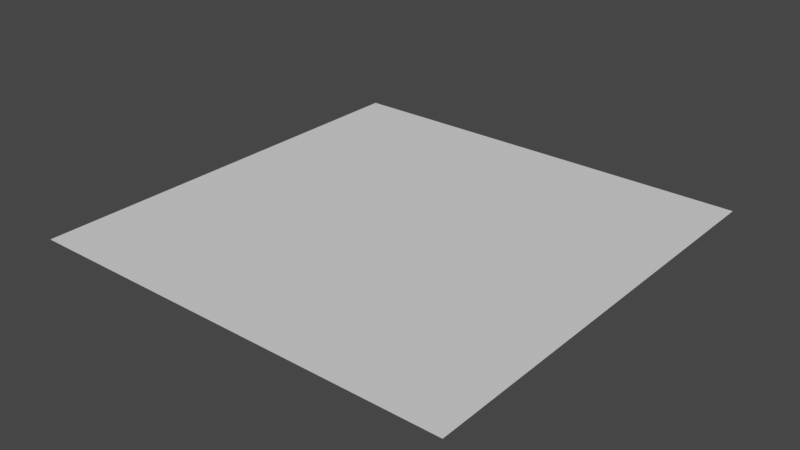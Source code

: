 # Source: quad.blend  (saved by Blender 3.3.6; exported with 4.5.12 LTS)
import bpy
from mathutils import Matrix  # noqa: F401  (used for matrix-valued properties, if any)

bpy.ops.wm.read_factory_settings(use_empty=True)
scene = bpy.context.scene
scene.name = 'Scene'

# ---- collections
col_collection = bpy.data.collections.new('Collection'); scene.collection.children.link(col_collection)

# ---- world
world_world = bpy.data.worlds.new('World'); scene.world = world_world
world_world.use_nodes = True; world_world.node_tree.nodes.clear()
_N = world_world.node_tree.nodes; _L = world_world.node_tree.links
n0 = _N.new('ShaderNodeOutputWorld'); n0.name = 'World Output'; n0.location = (300, 300)
n1 = _N.new('ShaderNodeBackground'); n1.name = 'Background'; n1.location = (10, 300)
n1.inputs[0].default_value = (0.05088, 0.05088, 0.05088, 1.0)
_L.new(n1.outputs[0], n0.inputs[0])
n0.is_active_output = True
world_world.color = (0.05088, 0.05088, 0.05088)
world_world.use_sun_shadow = False
world_world.sun_shadow_jitter_overblur = 0.0

# ---- meshes
me_plane_001 = bpy.data.meshes.new('Plane.001')
me_plane_001.from_pydata([(-0.5, -0.5, 0.0), (0.5, -0.5, 0.0), (-0.5, 0.5, 0.0), (0.5, 0.5, 0.0)], [], [(0, 1, 3, 2)])
_uv = me_plane_001.uv_layers.new(name='UVMap')
_uv.uv.foreach_set('vector', [0.0, 0.0, 1.0, 0.0, 1.0, 1.0, 0.0, 1.0])
me_plane_001.update()

# ---- objects
ob_plane = bpy.data.objects.new('Plane', me_plane_001)

# ---- transforms, parenting, visibility, modifiers, constraints
ob_plane.location = (0.0, 0.0, 0.0)

# ---- collection membership
col_collection.objects.link(ob_plane)

# ---- scene / render settings (as saved in the file)
scene.frame_start = 1; scene.frame_end = 250; scene.frame_set(21)
scene.render.engine = 'BLENDER_EEVEE_NEXT'
scene.cycles.sampling_pattern = 'TABULATED_SOBOL'
scene.cycles.use_light_tree = False
scene.view_settings.view_transform = 'Filmic'
bpy.context.view_layer.update()

# ---- added for rendering (the .blend has no active camera and no usable light): camera, sun
cam_auto = bpy.data.cameras.new('AutoCamera')
cam_auto.lens = 50.0
cam_auto.sensor_width = 36.0
cam_auto.clip_end = 1000.0
ob_auto_camera = bpy.data.objects.new('AutoCamera', cam_auto)
scene.collection.objects.link(ob_auto_camera)
ob_auto_camera.location = (1.30847, -1.57016, 1.04677)
ob_auto_camera.rotation_euler = (1.09748, -7.21219e-08, 0.694738)
scene.camera = ob_auto_camera
light_auto_sun = bpy.data.lights.new('AutoSun', 'SUN')
light_auto_sun.energy = 3.0
light_auto_sun.angle = 0.0523599
ob_auto_sun = bpy.data.objects.new('AutoSun', light_auto_sun)
scene.collection.objects.link(ob_auto_sun)
ob_auto_sun.rotation_euler = (0.872665, 0.174533, 0.523599)
bpy.context.view_layer.update()

